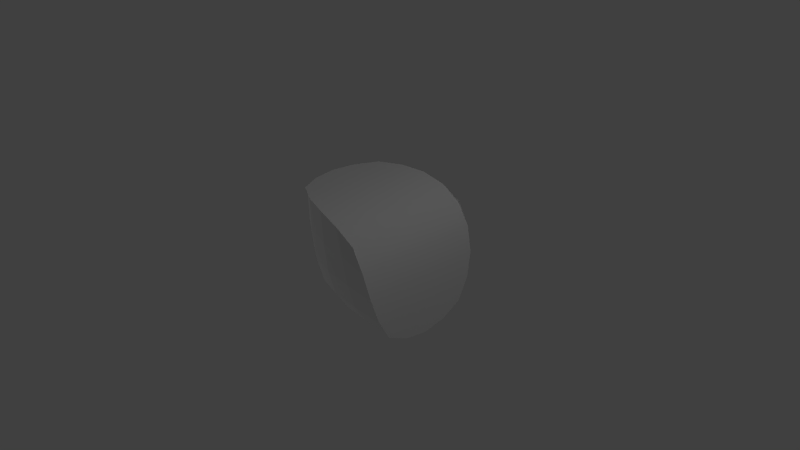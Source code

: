 # Source: smooth-and-sharp-normals.blend  (saved by Blender 2.57.1; exported with 4.5.12 LTS)
import bpy
from mathutils import Matrix  # noqa: F401  (used for matrix-valued properties, if any)

bpy.ops.wm.read_factory_settings(use_empty=True)
scene = bpy.context.scene
scene.name = 'Scene'

# ---- collections
col_collection_1 = bpy.data.collections.new('Collection 1'); scene.collection.children.link(col_collection_1)

# ---- materials (node trees are filled in below, after node groups)
mat_material = bpy.data.materials.new('Material')
mat_material.alpha_threshold = 0.0
mat_material.use_transparent_shadow = False
mat_material.roughness = 0.5
mat_material.line_color = (0.0, 0.0, 0.0, 1.0)

# ---- material node trees

# ---- world
world_world = bpy.data.worlds.new('World'); scene.world = world_world
world_world.color = (0.05088, 0.05088, 0.05088)
world_world.use_sun_shadow = False
world_world.sun_shadow_jitter_overblur = 0.0
world_world.cycles.sampling_method = 'MANUAL'
world_world.cycles.sample_map_resolution = 256

# ---- cameras
cam_camera = bpy.data.cameras.new('Camera')
cam_camera.clip_end = 100.0
cam_camera.lens = 35.0
cam_camera.ortho_scale = 7.314
cam_camera.dof.focus_distance = 0.0
cam_camera.dof.aperture_fstop = 128.0

# ---- lights
light_lamp_002 = bpy.data.lights.new('Lamp.002', 'POINT')
light_lamp_002.transmission_factor = 0.0
light_lamp_002.cutoff_distance = 30.0
light_lamp_002.energy = 100.0
light_lamp_002.shadow_buffer_clip_start = 1.001
light_lamp_002.shadow_soft_size = 1.0
light_lamp_002.shadow_maximum_resolution = 0.006
light_lamp_002.use_absolute_resolution = True
light_lamp_002.cycles.use_multiple_importance_sampling = False
light_lamp_001 = bpy.data.lights.new('Lamp.001', 'POINT')
light_lamp_001.transmission_factor = 0.0
light_lamp_001.cutoff_distance = 30.0
light_lamp_001.energy = 100.0
light_lamp_001.shadow_buffer_clip_start = 1.001
light_lamp_001.shadow_soft_size = 1.0
light_lamp_001.shadow_maximum_resolution = 0.006
light_lamp_001.use_absolute_resolution = True
light_lamp_001.cycles.use_multiple_importance_sampling = False
light_lamp = bpy.data.lights.new('Lamp', 'POINT')
light_lamp.transmission_factor = 0.0
light_lamp.cutoff_distance = 30.0
light_lamp.energy = 100.0
light_lamp.shadow_buffer_clip_start = 1.001
light_lamp.shadow_soft_size = 1.0
light_lamp.shadow_maximum_resolution = 0.006
light_lamp.use_absolute_resolution = True
light_lamp.cycles.use_multiple_importance_sampling = False

# ---- meshes
me_cube = bpy.data.meshes.new('Cube')
me_cube.from_pydata([(1.0, 1.0, -1.0), (1.0, -1.0, -1.0), (-1.0, -1.0, -1.0), (-1.0, 1.0, -1.0), (1.0, 1.0, 1.0), (1.0, -1.0, 1.0), (-1.0, -1.0, 1.0), (-1.0, 1.0, 1.0), (-1.0, 1.0, 1.0), (-1.0, -1.0, 1.0), (1.0, -1.0, 1.0), (1.0, 1.0, 1.0), (1.0, -1.0, -1.0), (1.0, 1.0, -1.0)], [], [(0, 1, 2, 3), (1, 5, 6, 2), (2, 6, 7, 3), (4, 0, 3, 7), (13, 11, 10, 12), (11, 8, 9, 10)])
me_cube.polygons.foreach_set('use_smooth', [0, 0, 0, 0, 1, 1])
_ca = me_cube.color_attributes.new('Col', 'BYTE_COLOR', 'CORNER')
_ca.data.foreach_set('color', [0.1144, 0.1144, 0.1384, 1.0, 1.0, 1.0, 1.0, 1.0, 1.0, 1.0, 1.0, 1.0, 0.2122, 0.2122, 0.2423, 1.0, 0.2542, 0.9823, 1.0, 1.0, 0.2542, 0.9823, 1.0, 1.0, 0.3095, 0.9823, 1.0, 1.0, 0.2542, 0.9823, 1.0, 1.0, 0.9823, 0.9823, 1.0, 1.0, 0.0356, 0.02519, 1.0, 1.0, 0.01033, 0.005605, 1.0, 1.0, 1.0, 1.0, 1.0, 1.0, 1.0, 1.0, 1.0, 1.0, 1.0, 1.0, 1.0, 1.0, 1.0, 1.0, 1.0, 1.0, 1.0, 1.0, 1.0, 1.0, 1.0, 0.07227, 0.07421, 1.0, 1.0, 0.1022, 0.1046, 1.0, 1.0, 0.05951, 0.06125, 1.0, 1.0, 0.08022, 0.08228, 1.0, 0.0648, 1.0, 0.001518, 1.0, 0.07421, 1.0, 0.004025, 1.0, 0.05781, 1.0, 0.0003035, 1.0, 0.0648, 1.0, 0.002125, 1.0])
me_cube.materials.append(mat_material)
me_cube.use_remesh_preserve_volume = False
me_cube.use_remesh_preserve_attributes = False
me_cube.use_mirror_vertex_groups = False
me_cube.use_paint_bone_selection = False
me_cube.use_paint_mask = True
me_cube.update()

# ---- objects
ob_lamp_002 = bpy.data.objects.new('Lamp.002', light_lamp_002)
ob_lamp_001 = bpy.data.objects.new('Lamp.001', light_lamp_001)
ob_cube = bpy.data.objects.new('Cube', me_cube)
ob_lamp = bpy.data.objects.new('Lamp', light_lamp)
ob_camera = bpy.data.objects.new('Camera', cam_camera)

# ---- transforms, parenting, visibility, modifiers, constraints
ob_lamp_002.location = (-7.555, -3.502, -3.535)
ob_lamp_002.rotation_euler = (0.6503, 0.05522, 1.866)
ob_lamp_002.lock_rotations_4d = False
ob_lamp_002.empty_display_type = 'ARROWS'
ob_lamp_002.color = (0.0, 0.0, 0.0, 0.0)
ob_lamp_002.lineart.crease_threshold = 0.0
ob_lamp_001.location = (1.716, 7.228, -4.745)
ob_lamp_001.rotation_euler = (0.6503, 0.05522, 1.866)
ob_lamp_001.lock_rotations_4d = False
ob_lamp_001.empty_display_type = 'ARROWS'
ob_lamp_001.color = (0.0, 0.0, 0.0, 0.0)
ob_lamp_001.lineart.crease_threshold = 0.0
ob_cube.location = (0.0, 0.0, 0.0)
ob_cube.lock_rotations_4d = False
ob_cube.empty_display_type = 'ARROWS'
ob_cube.lineart.crease_threshold = 0.0
_m = ob_cube.modifiers.new('Subsurf', 'SUBSURF')
_m.uv_smooth = 'PRESERVE_CORNERS'
_m.quality = 2
_m.levels = 3
_m.show_only_control_edges = False
ob_lamp.location = (4.076, 1.005, 5.904)
ob_lamp.rotation_euler = (0.6503, 0.05522, 1.866)
ob_lamp.lock_rotations_4d = False
ob_lamp.empty_display_type = 'ARROWS'
ob_lamp.color = (0.0, 0.0, 0.0, 0.0)
ob_lamp.lineart.crease_threshold = 0.0
ob_camera.location = (7.481, -6.508, 5.344)
ob_camera.rotation_euler = (1.109, 0.01082, 0.8149)
ob_camera.lock_rotations_4d = False
ob_camera.empty_display_type = 'ARROWS'
ob_camera.color = (0.0, 0.0, 0.0, 0.0)
ob_camera.display_type = 'WIRE'
ob_camera.lineart.crease_threshold = 0.0

# ---- collection membership
col_collection_1.objects.link(ob_lamp_002)
col_collection_1.objects.link(ob_lamp_001)
col_collection_1.objects.link(ob_cube)
col_collection_1.objects.link(ob_lamp)
col_collection_1.objects.link(ob_camera)

# ---- scene / render settings (as saved in the file)
scene.camera = ob_camera
scene.frame_start = 1; scene.frame_end = 250; scene.frame_set(1)
scene.render.engine = 'BLENDER_EEVEE_NEXT'
scene.render.image_settings.color_mode = 'RGB'
scene.render.image_settings.compression = 90
scene.render.resolution_percentage = 50
scene.render.dither_intensity = 0.0
scene.render.bake_margin = 2
scene.render.bake_bias = 0.0
scene.cycles.use_denoising = False
scene.cycles.samples = 10
scene.cycles.sampling_pattern = 'TABULATED_SOBOL'
scene.cycles.light_sampling_threshold = 0.0
scene.cycles.use_adaptive_sampling = False
scene.cycles.use_light_tree = False
scene.cycles.blur_glossy = 0.0
scene.cycles.volume_bounces = 1
scene.cycles.pixel_filter_type = 'GAUSSIAN'
scene.cycles.sample_clamp_indirect = 0.0
scene.view_settings.view_transform = 'Standard'
bpy.context.view_layer.update()
